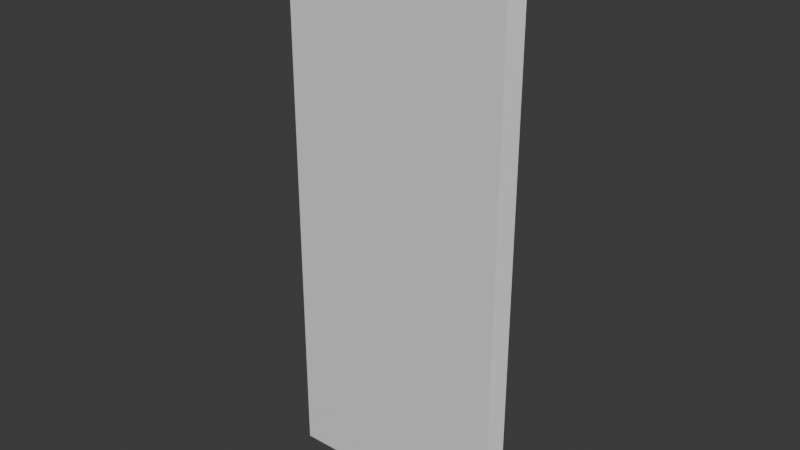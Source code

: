 # Source: wall.blend  (saved by Blender 5.0.119; exported with 4.5.12 LTS)
import bpy
from mathutils import Matrix  # noqa: F401  (used for matrix-valued properties, if any)

bpy.ops.wm.read_factory_settings(use_empty=True)
scene = bpy.context.scene
scene.name = 'Scene'

# ---- collections
col_collection = bpy.data.collections.new('Collection'); scene.collection.children.link(col_collection)

# ---- materials (node trees are filled in below, after node groups)
mat_material_001 = bpy.data.materials.new('Material.001')

# ---- material node trees
mat_material_001.use_nodes = True; mat_material_001.node_tree.nodes.clear()
_N = mat_material_001.node_tree.nodes; _L = mat_material_001.node_tree.links
n0 = _N.new('ShaderNodeBsdfPrincipled'); n0.name = 'Principled BSDF'; n0.location = (-200, 100)
n1 = _N.new('ShaderNodeOutputMaterial'); n1.name = 'Material Output'; n1.location = (200, 100)
_L.new(n0.outputs[0], n1.inputs[0])
n1.is_active_output = True

# ---- world
world_world = bpy.data.worlds.new('World'); scene.world = world_world
world_world.use_nodes = True; world_world.node_tree.nodes.clear()
_N = world_world.node_tree.nodes; _L = world_world.node_tree.links
n0 = _N.new('ShaderNodeOutputWorld'); n0.name = 'World Output'; n0.location = (200, 100)
n1 = _N.new('ShaderNodeBackground'); n1.name = 'Background'; n1.location = (-200, 100)
n1.inputs[0].default_value = (0.05088, 0.05088, 0.05088, 1.0)
_L.new(n1.outputs[0], n0.inputs[0])
n0.is_active_output = True
world_world.color = (0.05088, 0.05088, 0.05088)
world_world.sun_shadow_jitter_overblur = 0.0

# ---- meshes
me_cube_001 = bpy.data.meshes.new('Cube.001')
me_cube_001.from_pydata([(-1.8, -0.2, 2.849), (-1.8, -0.2, 1.443), (-1.8, -0.2, 0.005255), (-1.8, -0.2, 4.293), (0.0, -2.114e-08, 0.0), (0.0, -0.2, 0.01051), (0.0, -0.2, 4.293), (0.0, -2.114e-08, 4.293), (0.0, -0.2, 2.434), (0.0, -0.2, 1.872), (0.0, -2.114e-08, 1.864), (0.0, -2.114e-08, 2.426), (-1.8, 0.0, 2.849), (-1.8, 0.0, 1.444), (-1.8, 0.0, 0.0), (-1.8, 0.0, 4.293), (-1.8, -0.2, 4.5), (0.0, -0.2, 4.5), (0.0, -2.114e-08, 4.5), (-1.8, 0.0, 4.5), (-1.8, -0.2, 0.1194), (0.0, -0.2, 0.2044), (0.0, -2.114e-08, 0.1939), (-1.8, 0.0, 0.1939)], [], [(9, 1, 20, 21), (6, 3, 0, 8), (10, 13, 12, 11), (14, 23, 22, 4), (12, 15, 7, 11), (0, 1, 9, 8), (3, 6, 17, 16), (7, 15, 19, 18), (21, 20, 2, 5), (22, 23, 13, 10)])
_uv = me_cube_001.uv_layers.new(name='UVMap')
_uv.uv.foreach_set('vector', [0.549, 0.75, 0.549, 0.625, 0.6148, 0.625, 0.6171, 0.75, 0.3989, 0.75, 0.3989, 0.625, 0.4749, 0.625, 0.4749, 0.75, 0.5481, 0.0, 0.5481, 0.125, 0.4733, 0.125, 0.4733, 0.0, 0.625, 0.125, 0.6147, 0.125, 0.617, 0.0, 0.625, 0.0, 0.4733, 0.125, 0.3964, 0.125, 0.3964, 0.0, 0.4733, 0.0, 0.4749, 0.625, 0.549, 0.625, 0.549, 0.75, 0.4749, 0.75, 0.3989, 0.625, 0.3989, 0.75, 0.3989, 0.75, 0.3989, 0.625, 0.3964, 0.0, 0.3964, 0.125, 0.3964, 0.125, 0.3964, 0.0, 0.6171, 0.75, 0.6148, 0.625, 0.625, 0.625, 0.625, 0.75, 0.617, 0.0, 0.6147, 0.125, 0.5481, 0.125, 0.5481, 0.0])
me_cube_001.materials.append(mat_material_001)
me_cube_001.update()

# ---- objects
ob_wall = bpy.data.objects.new('Wall', me_cube_001)

# ---- transforms, parenting, visibility, modifiers, constraints
ob_wall.location = (0.0, 0.0, 0.0)

# ---- collection membership
col_collection.objects.link(ob_wall)

# ---- scene / render settings (as saved in the file)
scene.frame_start = 1; scene.frame_end = 250; scene.frame_set(1)
scene.render.engine = 'BLENDER_EEVEE_NEXT'
scene.render.bake_bias = 0.0
scene.render.bake_samples = 0
scene.cycles.sampling_pattern = 'TABULATED_SOBOL'
scene.eevee.use_volume_custom_range = False
bpy.context.view_layer.update()

# ---- added for rendering (the .blend has no active camera and no usable light): camera, sun
cam_auto = bpy.data.cameras.new('AutoCamera')
cam_auto.lens = 50.0
cam_auto.sensor_width = 36.0
cam_auto.clip_end = 1000.0
ob_auto_camera = bpy.data.objects.new('AutoCamera', cam_auto)
scene.collection.objects.link(ob_auto_camera)
ob_auto_camera.location = (3.58805, -5.48567, 5.84044)
ob_auto_camera.rotation_euler = (1.09748, -7.21219e-08, 0.694738)
scene.camera = ob_auto_camera
light_auto_sun = bpy.data.lights.new('AutoSun', 'SUN')
light_auto_sun.energy = 3.0
light_auto_sun.angle = 0.0523599
ob_auto_sun = bpy.data.objects.new('AutoSun', light_auto_sun)
scene.collection.objects.link(ob_auto_sun)
ob_auto_sun.rotation_euler = (0.872665, 0.174533, 0.523599)
bpy.context.view_layer.update()
